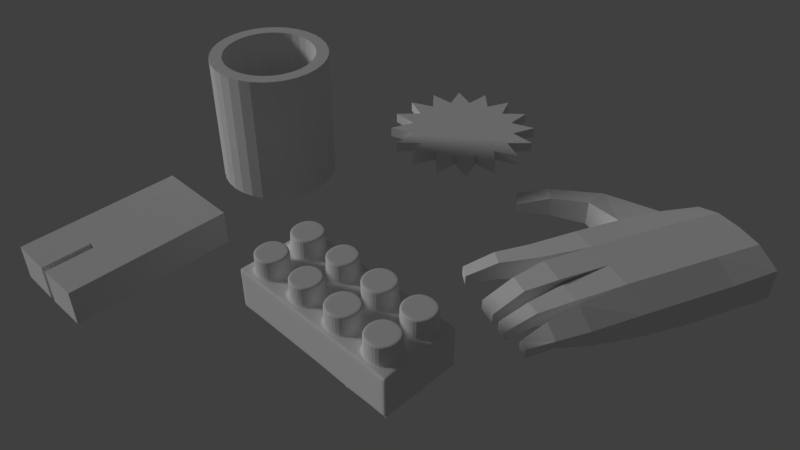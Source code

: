 # Source: 005_008.blend  (saved by Blender 2.79.0; exported with 4.5.12 LTS)
import bpy
from mathutils import Matrix  # noqa: F401  (used for matrix-valued properties, if any)

bpy.ops.wm.read_factory_settings(use_empty=True)
scene = bpy.context.scene
scene.name = 'Scene'

# ---- collections
col_collection_1 = bpy.data.collections.new('Collection 1'); scene.collection.children.link(col_collection_1)

# ---- world
world_world = bpy.data.worlds.new('World'); scene.world = world_world
world_world.color = (0.05088, 0.05088, 0.05088)
world_world.use_sun_shadow = False
world_world.sun_shadow_jitter_overblur = 0.0
world_world.cycles.sampling_method = 'MANUAL'

# ---- cameras
cam_camera = bpy.data.cameras.new('Camera')
cam_camera.clip_end = 100.0
cam_camera.lens = 35.0
cam_camera.sensor_width = 32.0
cam_camera.sensor_height = 18.0
cam_camera.ortho_scale = 7.314
cam_camera.dof.focus_distance = 0.0

# ---- lights
light_lamp = bpy.data.lights.new('Lamp', 'SUN')
light_lamp.transmission_factor = 0.0
light_lamp.cutoff_distance = 30.0
light_lamp.angle = 0.1993
light_lamp.energy = 1.0
light_lamp.shadow_buffer_clip_start = 1.001
light_lamp.shadow_soft_size = 0.1
light_lamp.shadow_cascade_max_distance = 1000.0

# ---- meshes
me_003 = bpy.data.meshes.new('立方体.003')
me_003.from_pydata([(-1.0, -1.0, -0.8057), (-1.0, -1.0, 0.8864), (-1.0, 1.0, -1.0), (-1.0, 1.0, 0.3183), (1.0, -1.0, -0.8057), (1.0, -1.0, 0.4463), (1.0, 1.0, -1.0), (1.0, 1.0, 0.5416), (0.5, 1.0, -1.0), (0.0, 1.0, -1.0), (-0.5, 1.0, -1.0), (-0.5183, 1.0, 0.8351), (0.0, 1.0, 1.0), (0.5, 1.0, 1.0), (-0.5, -1.0, -0.8057), (0.0, -1.0, -0.8057), (0.5, -1.0, -0.8057), (0.5, -1.0, 1.0), (0.0, -1.0, 1.0), (-0.5, -1.0, 1.0), (-1.0, 0.3333, -1.0), (-1.0, -0.3333, -1.0), (-1.0, -0.3333, 0.8485), (-1.0, 0.3333, 0.697), (1.0, -0.3333, -1.0), (1.0, 0.3333, -1.0), (1.0, 0.3333, 0.4463), (1.0, -0.3333, 0.4463), (0.5, 0.3333, 1.0), (0.5, -0.3333, 1.0), (0.0, 0.3333, 1.0), (0.0, -0.3333, 1.0), (-0.5, 0.3333, 1.0), (-0.5, -0.3333, 1.0), (-0.5, 0.3333, -1.0), (-0.5, -0.3333, -1.0), (0.0, 0.3333, -1.0), (0.0, -0.3333, -1.0), (0.5, 0.3333, -1.0), (0.5, -0.3333, -1.0), (-1.068, -1.658, -0.4008), (-1.068, -1.658, 0.6996), (-0.6634, -1.691, 0.8132), (-0.6634, -1.691, -0.4008), (-1.173, -2.107, -0.2497), (-1.173, -2.107, 0.5485), (-0.8539, -2.176, 0.6621), (-0.8539, -2.176, -0.2497), (-1.278, -2.51, -0.5043), (-1.278, -2.51, -0.0418), (-1.035, -2.563, -0.0418), (-1.035, -2.563, -0.5043), (-0.496, -1.697, -0.5717), (-0.003969, -1.697, -0.5717), (-0.003969, -1.697, 0.9841), (-0.496, -1.697, 0.9841), (-0.4314, -2.146, -0.3133), (-0.06859, -2.146, -0.3133), (-0.06859, -2.146, 0.7256), (-0.4314, -2.146, 0.7256), (-0.4314, -2.559, -0.5669), (-0.06859, -2.559, -0.5669), (-0.06859, -2.559, -0.06702), (-0.4314, -2.559, -0.06702), (0.5838, -1.698, 0.8739), (0.5838, -1.698, -0.4616), (0.9685, -1.695, -0.4616), (0.9685, -1.695, 0.3203), (0.04967, -1.676, -0.3889), (0.4503, -1.676, -0.3889), (0.4503, -1.676, 0.8013), (0.04967, -1.676, 0.8013), (0.112, -2.165, -0.1396), (0.388, -2.165, -0.1396), (0.388, -2.165, 0.552), (0.112, -2.165, 0.552), (0.1308, -2.561, -0.4767), (0.3692, -2.561, -0.4767), (0.3692, -2.561, 0.01892), (0.1308, -2.561, 0.01892), (0.8987, -2.132, 0.1889), (0.6121, -2.128, 0.5949), (0.6121, -2.128, -0.1825), (0.8987, -2.132, -0.1825), (0.8417, -2.501, 0.08519), (0.6583, -2.501, 0.08519), (0.6583, -2.501, -0.3667), (0.8417, -2.501, -0.3667), (-1.96, -0.06109, -0.613), (-1.729, -0.4284, -0.613), (-1.729, -0.4284, 0.613), (-1.96, -0.06109, 0.3858), (-2.525, -0.6857, -0.4885), (-2.15, -0.8329, -0.4885), (-2.15, -0.8329, 0.4885), (-2.525, -0.6857, 0.2613), (-2.758, -1.1, -0.4095), (-2.443, -1.223, -0.4095), (-2.443, -1.223, -0.01272), (-2.758, -1.1, -0.01272)], [], [(20, 23, 3, 2), (8, 13, 7, 6), (24, 27, 5, 4), (1, 0, 40, 41), (39, 24, 4, 16), (33, 22, 1, 19), (27, 29, 17, 5), (29, 31, 18, 17), (31, 33, 19, 18), (21, 35, 14, 0), (35, 37, 15, 14), (37, 39, 16, 15), (16, 4, 66, 65), (16, 17, 70, 69), (18, 19, 55, 54), (2, 3, 11, 10), (10, 11, 12, 9), (9, 12, 13, 8), (9, 8, 38, 36), (36, 38, 39, 37), (10, 9, 36, 34), (34, 36, 37, 35), (2, 10, 34, 20), (20, 34, 35, 21), (12, 11, 32, 30), (30, 32, 33, 31), (13, 12, 30, 28), (28, 30, 31, 29), (7, 13, 28, 26), (26, 28, 29, 27), (11, 3, 23, 32), (32, 23, 22, 33), (8, 6, 25, 38), (38, 25, 24, 39), (6, 7, 26, 25), (25, 26, 27, 24), (0, 1, 22, 21), (21, 22, 90, 89), (40, 43, 47, 44), (14, 19, 42, 43), (19, 1, 41, 42), (0, 14, 43, 40), (47, 46, 50, 51), (41, 40, 44, 45), (43, 42, 46, 47), (42, 41, 45, 46), (51, 50, 49, 48), (46, 45, 49, 50), (44, 47, 51, 48), (45, 44, 48, 49), (53, 54, 58, 57), (19, 14, 52, 55), (14, 15, 53, 52), (15, 18, 54, 53), (59, 56, 60, 63), (52, 53, 57, 56), (55, 52, 56, 59), (54, 55, 59, 58), (66, 67, 80, 83), (58, 59, 63, 62), (57, 58, 62, 61), (56, 57, 61, 60), (17, 16, 65, 64), (4, 5, 67, 66), (5, 17, 64, 67), (60, 61, 62, 63), (71, 68, 72, 75), (17, 18, 71, 70), (15, 16, 69, 68), (18, 15, 68, 71), (73, 74, 78, 77), (70, 71, 75, 74), (69, 70, 74, 73), (68, 69, 73, 72), (77, 78, 79, 76), (72, 73, 77, 76), (75, 72, 76, 79), (74, 75, 79, 78), (82, 83, 87, 86), (64, 65, 82, 81), (67, 64, 81, 80), (65, 66, 83, 82), (87, 84, 85, 86), (81, 82, 86, 85), (80, 81, 85, 84), (83, 80, 84, 87), (91, 88, 92, 95), (22, 23, 91, 90), (20, 21, 89, 88), (23, 20, 88, 91), (93, 94, 98, 97), (90, 91, 95, 94), (89, 90, 94, 93), (88, 89, 93, 92), (97, 98, 99, 96), (92, 93, 97, 96), (95, 92, 96, 99), (94, 95, 99, 98)])
me_003.use_remesh_preserve_volume = False
me_003.use_remesh_preserve_attributes = False
me_003.use_mirror_vertex_groups = False
me_003.update()
me_001 = bpy.data.meshes.new('立方体.001')
me_001.from_pydata([(-0.07661, -1.0, -1.0), (-0.07661, -1.0, 1.0), (-1.0, 1.0, -1.0), (-1.0, 1.0, 1.0), (0.07661, -1.0, -1.0), (0.07661, -1.0, 1.0), (1.0, 1.0, -1.0), (1.0, 1.0, 1.0), (-1.0, -0.55, -1.0), (-1.0, -0.55, 1.0), (1.0, -0.55, -1.0), (1.0, -0.55, 1.0), (-1.0, -1.843, -1.0), (-0.07661, -1.85, -1.0), (-0.07661, -1.85, 1.0), (1.0, -1.843, 1.0), (0.07661, -1.85, 1.0), (0.07661, -1.85, -1.0), (-1.0, -1.843, 1.0), (1.0, -1.843, -1.0)], [], [(8, 9, 3, 2), (2, 3, 7, 6), (4, 10, 19, 17), (4, 5, 1, 0), (8, 10, 4, 0), (11, 9, 1, 5), (7, 3, 9, 11), (2, 6, 10, 8), (6, 7, 11, 10), (10, 11, 15, 19), (19, 15, 16, 17), (13, 14, 18, 12), (0, 1, 14, 13), (9, 8, 12, 18), (11, 5, 16, 15), (1, 9, 18, 14), (8, 0, 13, 12), (5, 4, 17, 16)])
me_001.use_remesh_preserve_volume = False
me_001.use_remesh_preserve_attributes = False
me_001.use_mirror_vertex_groups = False
me_001.update()
me_x = bpy.data.meshes.new('立方体')
me_x.from_pydata([(-0.9254, -0.5233, 0.3208), (-0.9248, 0.9248, -1.0), (1.013, -0.5336, -1.0), (1.013, -0.5345, 0.3208), (1.013, 0.9365, 0.3208), (0.4924, 0.9348, -1.0), (0.1037, 0.9348, -1.0), (-0.5516, 0.9292, 0.3208), (-0.04485, 0.9167, 0.3208), (0.6211, 0.9365, 0.3208), (0.622, -0.5336, -1.0), (0.4953, -0.5355, 0.3208), (-0.04239, -0.5177, 0.3208), (-0.5554, -0.5233, 0.3208), (-0.9248, 0.2763, -1.0), (-0.9254, 0.1264, 0.3208), (1.013, 0.1367, -1.0), (1.013, 0.2645, 0.3208), (0.6211, 0.2645, 0.3208), (-0.04239, 0.1208, 0.3208), (-0.5554, 0.1264, 0.3208), (0.1037, 0.2663, -1.0), (0.4924, 0.2663, -1.0), (-0.4808, 0.201, -1.0), (-0.03778, 0.9238, -1.0), (-0.4046, 0.9238, -1.0), (-0.4046, 0.2773, -1.0), (-0.03778, 0.2773, -1.0), (-0.4808, 0.201, -1.0), (0.03844, 0.201, -1.0), (0.03844, 0.201, -1.0), (0.622, 0.1367, -1.0), (0.4933, 0.9356, 0.3208), (1.013, 0.1377, 0.3208), (0.4953, 0.1387, 0.3208), (-0.3999, -0.5177, 0.3208), (-0.3999, 0.1208, 0.3208), (0.1008, -0.5355, 0.3208), (0.1008, 0.1387, 0.3208), (-0.5516, 0.2718, 0.3208), (0.6211, -0.5345, 0.3208), (0.4933, 0.2654, 0.3208), (-0.04485, 0.2843, 0.3208), (0.5577, 0.201, -1.0), (-0.3975, 0.9167, 0.3208), (-0.3975, 0.2843, 0.3208), (0.1028, 0.9356, 0.3208), (0.1028, 0.2654, 0.3208), (0.6211, 0.1377, 0.3208), (-0.9292, 0.9292, 0.332), (-0.9515, 0.92, 0.3208), (1.055, 0.9777, 0.3208), (-0.9777, -0.5756, 0.3208), (-0.9515, 0.2811, 0.3208), (-0.9292, 0.2403, 0.3208), (-0.4808, -0.5979, 0.2985), (-0.4584, -0.5757, 0.3208), (-0.5031, -0.5756, 0.3208), (0.06075, -0.5756, 0.3208), (0.01604, -0.5757, 0.3208), (0.03844, -0.5979, 0.2985), (-0.9777, 0.2549, 0.3208), (-1.0, 0.201, 0.2985), (-0.9777, 0.1918, 0.3208), (-0.9777, 0.9461, 0.3208), (-0.9619, 0.9777, 0.3208), (-0.4808, 0.9776, 0.3208), (-0.4808, 1.0, 0.2985), (-0.5031, 0.1787, 0.3208), (-0.4584, 0.1788, 0.3208), (-0.4585, 0.201, 0.3208), (-0.465, 0.2168, 0.3208), (-0.4808, 0.2234, 0.3208), (-0.4966, 0.2168, 0.3208), (-0.5031, 0.201, 0.3208), (0.01604, 0.9776, 0.3208), (0.06075, 0.9777, 0.3208), (0.03844, 1.0, 0.2985), (0.5577, 1.0, 0.2985), (0.5353, 0.9777, 0.3208), (0.58, 0.9777, 0.3208), (0.06075, 0.201, 0.3208), (0.01604, 0.201, 0.3208), (1.077, 0.201, 0.2985), (1.055, 0.201, 0.3208), (1.055, -0.5756, 0.3208), (0.58, -0.5756, 0.3208), (0.5353, -0.5756, 0.3208), (0.5577, -0.5979, 0.2985), (0.58, 0.201, 0.3208), (0.5353, 0.201, 0.3208), (-0.9982, -0.5961, -1.0), (1.075, 0.9982, -1.0), (-0.4808, -0.5961, -1.0), (-0.4808, -0.5979, -0.9982), (0.03844, -0.5961, -1.0), (0.03844, -0.5979, -0.9982), (-0.4808, 1.0, -1.0), (-0.4808, 1.0, -0.9982), (-0.479, 1.0, -1.0), (-0.9982, 1.0, -1.0), (-1.0, 0.201, -0.9982), (-0.9982, 0.201, -1.0), (0.03844, 0.9982, -1.0), (0.03844, 1.0, -1.0), (-0.4808, 1.0, -1.0), (-0.4808, 0.9982, -1.0), (0.5577, 0.9982, -1.0), (0.5577, 1.0, -0.9982), (0.03844, 1.0, -0.9982), (0.03844, 0.9982, -1.0), (0.03844, 1.0, -1.0), (0.03666, 1.0, -1.0), (0.5577, -0.5979, -0.9982), (0.5577, -0.5961, -1.0), (1.075, -0.5961, -1.0), (1.077, 0.201, -0.9982), (1.075, 0.201, -1.0), (-0.9292, 0.2717, 0.916), (-0.925, 0.2761, 0.9203), (-0.925, 0.925, 0.9203), (-0.9292, 0.9292, 0.916), (-0.5558, 0.925, 0.9203), (-0.5516, 0.9292, 0.916), (-0.5558, 0.2761, 0.9203), (-0.5516, 0.2718, 0.916), (-0.5554, -0.5233, 0.9182), (-0.5576, -0.5211, 0.9203), (-0.9232, -0.5211, 0.9203), (-0.9254, -0.5233, 0.9182), (-0.5554, 0.1264, 0.9182), (-0.5576, 0.1243, 0.9203), (-0.9232, 0.1243, 0.9203), (-0.9254, 0.1264, 0.9182), (-0.04239, -0.5177, 0.9197), (-0.04299, -0.5171, 0.9203), (-0.3993, -0.5171, 0.9203), (-0.3999, -0.5177, 0.9197), (-0.04239, 0.1208, 0.9197), (-0.04299, 0.1202, 0.9203), (-0.3993, 0.1202, 0.9203), (-0.3999, 0.1208, 0.9197), (-0.3975, 0.9167, 0.916), (-0.3932, 0.9124, 0.9203), (-0.04912, 0.9124, 0.9203), (-0.04485, 0.9167, 0.916), (-0.04912, 0.2886, 0.9203), (-0.04485, 0.2843, 0.916), (-0.3975, 0.2843, 0.916), (-0.3932, 0.2886, 0.9203), (0.4953, -0.5355, 0.9175), (0.4925, -0.5327, 0.9203), (0.1036, -0.5327, 0.9203), (0.1008, -0.5355, 0.9175), (0.4953, 0.1387, 0.9175), (0.4925, 0.1358, 0.9203), (0.1036, 0.1358, 0.9203), (0.1008, 0.1387, 0.9175), (0.1028, 0.9356, 0.9191), (0.104, 0.9344, 0.9203), (0.4921, 0.9344, 0.9203), (0.4933, 0.9356, 0.9191), (0.4921, 0.2666, 0.9203), (0.4933, 0.2654, 0.9191), (0.1028, 0.2654, 0.9191), (0.104, 0.2666, 0.9203), (1.013, 0.1377, 0.9179), (1.011, 0.1352, 0.9203), (1.011, -0.5321, 0.9203), (1.013, -0.5345, 0.9179), (0.6235, -0.5321, 0.9203), (0.6211, -0.5345, 0.9179), (0.6235, 0.1352, 0.9203), (0.6211, 0.1377, 0.9179), (0.6211, 0.9365, 0.9186), (0.6228, 0.9349, 0.9203), (1.012, 0.9349, 0.9203), (1.013, 0.9365, 0.9186), (1.012, 0.2662, 0.9203), (1.013, 0.2645, 0.9186), (0.6211, 0.2645, 0.9186), (0.6228, 0.2662, 0.9203), (1.077, 0.9964, 0.2985), (1.073, 1.0, 0.2985), (1.075, 0.9979, 0.3005), (-1.0, -0.5943, 0.2985), (-0.9964, -0.5979, 0.2985), (-0.9979, -0.5958, 0.3005), (-0.9964, 1.0, 0.2985), (-1.0, 0.9964, 0.2985), (-0.9987, 0.9969, 0.2998), (-0.9973, 0.9984, 0.3001), (1.073, -0.5979, 0.2985), (1.077, -0.5943, 0.2985), (1.075, -0.5958, 0.3005), (-0.9964, -0.5979, -0.9982), (-1.0, -0.5943, -0.9982), (-0.9982, -0.5961, -1.0), (1.073, 1.0, -0.9982), (1.077, 0.9964, -0.9982), (1.075, 0.9982, -1.0), (-1.0, 0.9964, -0.9982), (-0.9964, 1.0, -0.9982), (-0.9983, 1.0, -1.0), (1.077, -0.5943, -0.9982), (1.073, -0.5979, -0.9982), (1.075, -0.5961, -1.0)], [(26, 28), (29, 27), (21, 30), (43, 22), (43, 31), (100, 1), (102, 14), (103, 24), (106, 25), (107, 5), (110, 6), (114, 10), (115, 2), (117, 16)], [(15, 20, 68, 74, 63), (96, 60, 55, 94), (48, 33, 84, 89), (13, 0, 52, 57), (114, 43, 117, 115), (15, 0, 129, 133), (48, 40, 171, 173), (61, 64, 190, 189, 62), (113, 88, 60, 96), (28, 23, 102, 100, 97, 105, 106), (3, 40, 86, 85), (37, 38, 81, 58), (35, 36, 69, 56), (44, 8, 75, 66), (45, 44, 66, 72, 71), (47, 46, 76, 81), (109, 77, 78, 108), (40, 3, 169, 171), (42, 8, 145, 147), (45, 42, 147, 148), (52, 63, 62, 185, 187), (4, 17, 84, 51), (0, 15, 63, 52), (64, 65, 191, 190), (30, 23, 28, 29), (108, 78, 183, 198), (102, 23, 93, 91), (41, 47, 81, 90), (91, 93, 94, 195, 197), (7, 49, 121, 123), (23, 30, 95, 93), (107, 92, 117, 43), (97, 99, 112, 111, 104, 105), (20, 13, 57, 68), (30, 43, 114, 95), (11, 37, 58, 87), (46, 32, 79, 76), (19, 12, 59, 82), (28, 106, 103, 29), (33, 3, 85, 84), (116, 83, 193, 204), (99, 98, 67, 77, 109, 112), (111, 110, 30, 29, 103, 104), (39, 7, 123, 125), (53, 50, 64, 61), (42, 45, 71, 70, 82), (12, 35, 56, 59), (101, 62, 189, 201), (32, 41, 90, 79), (7, 39, 73, 72, 66), (36, 19, 82, 70, 69), (110, 107, 43, 30), (18, 9, 80, 89), (8, 42, 82, 75), (38, 34, 90, 81), (40, 48, 89, 86), (34, 11, 87, 90), (17, 18, 89, 84), (13, 20, 130, 126), (33, 48, 173, 166), (11, 34, 154, 150), (12, 19, 138, 134), (44, 45, 148, 142), (46, 47, 164, 158), (9, 18, 180, 174), (54, 39, 125, 118), (0, 13, 126, 129), (49, 7, 66, 65), (3, 33, 166, 169), (20, 15, 133, 130), (9, 4, 51, 80), (155, 156, 152, 151), (38, 37, 153, 157), (160, 159, 165, 162), (39, 54, 63, 74, 73), (34, 38, 157, 154), (47, 41, 163, 164), (176, 175, 181, 178), (41, 32, 161, 163), (18, 17, 179, 180), (17, 4, 177, 179), (139, 140, 136, 135), (36, 35, 137, 141), (144, 143, 149, 146), (19, 36, 141, 138), (55, 56, 57), (58, 59, 60), (61, 62, 63), (65, 66, 67, 188, 191), (68, 69, 70, 71, 72, 73, 74), (75, 76, 77), (78, 79, 80), (86, 87, 88), (202, 188, 67, 98), (199, 182, 83, 116), (205, 192, 88, 113), (196, 185, 62, 101), (85, 86, 88, 192, 194), (66, 75, 77, 67), (76, 79, 78, 77), (84, 85, 194, 193, 83), (87, 58, 60, 88), (59, 56, 55, 60), (90, 87, 86, 89), (82, 59, 58, 81), (68, 57, 56, 69), (57, 52, 187, 186, 55), (80, 51, 184, 183, 78), (79, 90, 89, 80), (75, 82, 81, 76), (54, 49, 50, 53), (63, 54, 53, 61), (49, 65, 64, 50), (122, 120, 119, 124), (97, 98, 99), (109, 110, 111, 112), (92, 107, 108, 198, 200), (115, 117, 116, 204, 206), (100, 102, 101, 201, 203), (117, 92, 200, 199, 116), (107, 110, 109, 108), (102, 91, 197, 196, 101), (93, 95, 96, 94), (95, 114, 113, 96), (97, 100, 203, 202, 98), (114, 115, 206, 205, 113), (103, 106, 105, 104), (94, 55, 186, 195), (119, 120, 121, 118), (120, 122, 123, 121), (122, 124, 125, 123), (118, 125, 124, 119), (49, 54, 118, 121), (127, 128, 129, 126), (131, 127, 126, 130), (128, 132, 133, 129), (132, 131, 130, 133), (131, 132, 128, 127), (135, 136, 137, 134), (139, 135, 134, 138), (141, 137, 136, 140), (140, 139, 138, 141), (35, 12, 134, 137), (143, 144, 145, 142), (144, 146, 147, 145), (142, 148, 149, 143), (148, 147, 146, 149), (8, 44, 142, 145), (151, 152, 153, 150), (155, 151, 150, 154), (157, 153, 152, 156), (156, 155, 154, 157), (37, 11, 150, 153), (159, 160, 161, 158), (160, 162, 163, 161), (158, 164, 165, 159), (164, 163, 162, 165), (32, 46, 158, 161), (167, 168, 169, 166), (168, 170, 171, 169), (173, 171, 170, 172), (172, 167, 166, 173), (167, 172, 170, 168), (175, 176, 177, 174), (176, 178, 179, 177), (174, 180, 181, 175), (180, 179, 178, 181), (4, 9, 174, 177), (182, 183, 184), (185, 186, 187), (188, 189, 190, 191), (192, 193, 194), (195, 196, 197), (198, 199, 200), (201, 202, 203), (204, 205, 206), (195, 186, 185, 196), (182, 199, 198, 183), (201, 189, 188, 202), (204, 193, 192, 205), (51, 84, 83, 182, 184)])
me_x.use_remesh_preserve_volume = False
me_x.use_remesh_preserve_attributes = False
me_x.use_mirror_vertex_groups = False
me_x.update()
me_x_1 = bpy.data.meshes.new('円柱')
me_x_1.from_pydata([(0.0, 1.0, -1.0), (0.0, 1.0, 1.272), (0.1951, 0.9808, -1.0), (0.1951, 0.9808, 1.272), (0.3827, 0.9239, -1.0), (0.3827, 0.9239, 1.272), (0.5556, 0.8315, -1.0), (0.5556, 0.8315, 1.272), (0.7071, 0.7071, -1.0), (0.7071, 0.7071, 1.272), (0.8315, 0.5556, -1.0), (0.8315, 0.5556, 1.272), (0.9239, 0.3827, -1.0), (0.9239, 0.3827, 1.272), (0.9808, 0.1951, -1.0), (0.9808, 0.1951, 1.272), (1.0, 7.55e-08, -1.0), (1.0, 7.55e-08, 1.272), (0.9808, -0.1951, -1.0), (0.9808, -0.1951, 1.272), (0.9239, -0.3827, -1.0), (0.9239, -0.3827, 1.272), (0.8315, -0.5556, -1.0), (0.8315, -0.5556, 1.272), (0.7071, -0.7071, -1.0), (0.7071, -0.7071, 1.272), (0.5556, -0.8315, -1.0), (0.5556, -0.8315, 1.272), (0.3827, -0.9239, -1.0), (0.3827, -0.9239, 1.272), (0.1951, -0.9808, -1.0), (0.1951, -0.9808, 1.272), (-3.258e-07, -1.0, -1.0), (-3.258e-07, -1.0, 1.272), (-0.1951, -0.9808, -1.0), (-0.1951, -0.9808, 1.272), (-0.3827, -0.9239, -1.0), (-0.3827, -0.9239, 1.272), (-0.5556, -0.8315, -1.0), (-0.5556, -0.8315, 1.272), (-0.7071, -0.7071, -1.0), (-0.7071, -0.7071, 1.272), (-0.8315, -0.5556, -1.0), (-0.8315, -0.5556, 1.272), (-0.9239, -0.3827, -1.0), (-0.9239, -0.3827, 1.272), (-0.9808, -0.1951, -1.0), (-0.9808, -0.1951, 1.272), (-1.0, 9.656e-07, -1.0), (-1.0, 9.656e-07, 1.272), (-0.9808, 0.1951, -1.0), (-0.9808, 0.1951, 1.272), (-0.9239, 0.3827, -1.0), (-0.9239, 0.3827, 1.272), (-0.8315, 0.5556, -1.0), (-0.8315, 0.5556, 1.272), (-0.7071, 0.7071, -1.0), (-0.7071, 0.7071, 1.272), (-0.5556, 0.8315, -1.0), (-0.5556, 0.8315, 1.272), (-0.3827, 0.9239, -1.0), (-0.3827, 0.9239, 1.272), (-0.1951, 0.9808, -1.0), (-0.1951, 0.9808, 1.272), (0.1535, 0.7715, 1.272), (2.533e-08, 0.7866, 1.272), (0.301, 0.7268, 1.272), (0.437, 0.6541, 1.272), (0.5562, 0.5562, 1.272), (0.6541, 0.437, 1.272), (0.7268, 0.301, 1.272), (0.7715, 0.1535, 1.272), (0.7866, 1.202e-07, 1.272), (0.7715, -0.1535, 1.272), (0.7268, -0.301, 1.272), (0.6541, -0.437, 1.272), (0.5562, -0.5562, 1.272), (0.437, -0.6541, 1.272), (0.301, -0.7268, 1.272), (0.1535, -0.7715, 1.272), (-2.31e-07, -0.7866, 1.272), (-0.1535, -0.7715, 1.272), (-0.301, -0.7268, 1.272), (-0.437, -0.6541, 1.272), (-0.5562, -0.5562, 1.272), (-0.6541, -0.437, 1.272), (-0.7268, -0.301, 1.272), (-0.7715, -0.1535, 1.272), (-0.7866, 8.204e-07, 1.272), (-0.7715, 0.1535, 1.272), (-0.7268, 0.301, 1.272), (-0.6541, 0.437, 1.272), (-0.5562, 0.5562, 1.272), (-0.437, 0.6541, 1.272), (-0.301, 0.7268, 1.272), (-0.1535, 0.7715, 1.272), (0.1535, 0.7715, -0.7845), (2.533e-08, 0.7866, -0.7845), (0.301, 0.7268, -0.7845), (0.437, 0.6541, -0.7845), (0.5562, 0.5562, -0.7845), (0.6541, 0.437, -0.7845), (0.7268, 0.301, -0.7845), (0.7715, 0.1535, -0.7845), (0.7866, 1.202e-07, -0.7845), (0.7715, -0.1535, -0.7845), (0.7268, -0.301, -0.7845), (0.6541, -0.437, -0.7845), (0.5562, -0.5562, -0.7845), (0.437, -0.6541, -0.7845), (0.301, -0.7268, -0.7845), (0.1535, -0.7715, -0.7845), (-2.31e-07, -0.7866, -0.7845), (-0.1535, -0.7715, -0.7845), (-0.301, -0.7268, -0.7845), (-0.437, -0.6541, -0.7845), (-0.5562, -0.5562, -0.7845), (-0.6541, -0.437, -0.7845), (-0.7268, -0.301, -0.7845), (-0.7715, -0.1535, -0.7845), (-0.7866, 8.204e-07, -0.7845), (-0.7715, 0.1535, -0.7845), (-0.7268, 0.301, -0.7845), (-0.6541, 0.437, -0.7845), (-0.5562, 0.5562, -0.7845), (-0.437, 0.6541, -0.7845), (-0.301, 0.7268, -0.7845), (-0.1535, 0.7715, -0.7845)], [], [(0, 1, 3, 2), (2, 3, 5, 4), (4, 5, 7, 6), (6, 7, 9, 8), (8, 9, 11, 10), (10, 11, 13, 12), (12, 13, 15, 14), (14, 15, 17, 16), (16, 17, 19, 18), (18, 19, 21, 20), (20, 21, 23, 22), (22, 23, 25, 24), (24, 25, 27, 26), (26, 27, 29, 28), (28, 29, 31, 30), (30, 31, 33, 32), (32, 33, 35, 34), (34, 35, 37, 36), (36, 37, 39, 38), (38, 39, 41, 40), (40, 41, 43, 42), (42, 43, 45, 44), (44, 45, 47, 46), (46, 47, 49, 48), (48, 49, 51, 50), (50, 51, 53, 52), (52, 53, 55, 54), (54, 55, 57, 56), (56, 57, 59, 58), (58, 59, 61, 60), (13, 11, 69, 70), (60, 61, 63, 62), (62, 63, 1, 0), (0, 2, 4, 6, 8, 10, 12, 14, 16, 18, 20, 22, 24, 26, 28, 30, 32, 34, 36, 38, 40, 42, 44, 46, 48, 50, 52, 54, 56, 58, 60, 62), (93, 92, 124, 125), (31, 29, 78, 79), (49, 47, 87, 88), (5, 3, 64, 66), (23, 21, 74, 75), (41, 39, 83, 84), (59, 57, 92, 93), (15, 13, 70, 71), (33, 31, 79, 80), (51, 49, 88, 89), (7, 5, 66, 67), (25, 23, 75, 76), (43, 41, 84, 85), (61, 59, 93, 94), (17, 15, 71, 72), (35, 33, 80, 81), (53, 51, 89, 90), (9, 7, 67, 68), (27, 25, 76, 77), (45, 43, 85, 86), (63, 61, 94, 95), (19, 17, 72, 73), (37, 35, 81, 82), (55, 53, 90, 91), (11, 9, 68, 69), (29, 27, 77, 78), (47, 45, 86, 87), (3, 1, 65, 64), (1, 63, 95, 65), (21, 19, 73, 74), (39, 37, 82, 83), (57, 55, 91, 92), (96, 97, 127, 126, 125, 124, 123, 122, 121, 120, 119, 118, 117, 116, 115, 114, 113, 112, 111, 110, 109, 108, 107, 106, 105, 104, 103, 102, 101, 100, 99, 98), (80, 79, 111, 112), (67, 66, 98, 99), (94, 93, 125, 126), (81, 80, 112, 113), (68, 67, 99, 100), (95, 94, 126, 127), (82, 81, 113, 114), (69, 68, 100, 101), (65, 95, 127, 97), (83, 82, 114, 115), (70, 69, 101, 102), (84, 83, 115, 116), (71, 70, 102, 103), (85, 84, 116, 117), (72, 71, 103, 104), (86, 85, 117, 118), (73, 72, 104, 105), (87, 86, 118, 119), (74, 73, 105, 106), (88, 87, 119, 120), (75, 74, 106, 107), (89, 88, 120, 121), (76, 75, 107, 108), (90, 89, 121, 122), (77, 76, 108, 109), (91, 90, 122, 123), (78, 77, 109, 110), (64, 65, 97, 96), (92, 91, 123, 124), (79, 78, 110, 111), (66, 64, 96, 98)])
me_x_1.use_remesh_preserve_volume = False
me_x_1.use_remesh_preserve_attributes = False
me_x_1.use_mirror_vertex_groups = False
me_x_1.update()
me_x_2 = bpy.data.meshes.new('円')
me_x_2.from_pydata([(0.0, 1.0, 0.0), (-0.1375, 0.6914, 0.0), (-0.3827, 0.9239, 0.0), (-0.3916, 0.5861, 0.0), (-0.7071, 0.7071, 0.0), (-0.5861, 0.3916, 0.0), (-0.9239, 0.3827, 0.0), (-0.6914, 0.1375, 0.0), (-1.0, 7.55e-08, 0.0), (-0.6914, -0.1375, 0.0), (-0.9239, -0.3827, 0.0), (-0.5861, -0.3916, 0.0), (-0.7071, -0.7071, 0.0), (-0.3916, -0.5861, 0.0), (-0.3827, -0.9239, 0.0), (-0.1375, -0.6914, 0.0), (3.258e-07, -1.0, 0.0), (0.1375, -0.6914, 0.0), (0.3827, -0.9239, 0.0), (0.3916, -0.5861, 0.0), (0.7071, -0.7071, 0.0), (0.5861, -0.3916, 0.0), (0.9239, -0.3827, 0.0), (0.6914, -0.1375, 0.0), (1.0, 9.656e-07, 0.0), (0.6914, 0.1375, 0.0), (0.9239, 0.3827, 0.0), (0.5861, 0.3916, 0.0), (0.7071, 0.7071, 0.0), (0.3916, 0.5861, 0.0), (0.3827, 0.9239, 0.0), (0.1375, 0.6914, 0.0), (0.0, 1.0, 0.137), (-0.1375, 0.6914, 0.137), (-0.3827, 0.9239, 0.137), (-0.3916, 0.5861, 0.137), (-0.7071, 0.7071, 0.137), (-0.5861, 0.3916, 0.137), (-0.9239, 0.3827, 0.137), (-0.6914, 0.1375, 0.137), (-1.0, 7.55e-08, 0.137), (-0.6914, -0.1375, 0.137), (-0.9239, -0.3827, 0.137), (-0.5861, -0.3916, 0.137), (-0.7071, -0.7071, 0.137), (-0.3916, -0.5861, 0.137), (-0.3827, -0.9239, 0.137), (-0.1375, -0.6914, 0.137), (3.258e-07, -1.0, 0.137), (0.1375, -0.6914, 0.137), (0.3827, -0.9239, 0.137), (0.3916, -0.5861, 0.137), (0.7071, -0.7071, 0.137), (0.5861, -0.3916, 0.137), (0.9239, -0.3827, 0.137), (0.6914, -0.1375, 0.137), (1.0, 9.656e-07, 0.137), (0.6914, 0.1375, 0.137), (0.9239, 0.3827, 0.137), (0.5861, 0.3916, 0.137), (0.7071, 0.7071, 0.137), (0.3916, 0.5861, 0.137), (0.3827, 0.9239, 0.137), (0.1375, 0.6914, 0.137)], [], [(1, 0, 31, 30, 29, 28, 27, 26, 25, 24, 23, 22, 21, 20, 19, 18, 17, 16, 15, 14, 13, 12, 11, 10, 9, 8, 7, 6, 5, 4, 3, 2), (33, 34, 35, 36, 37, 38, 39, 40, 41, 42, 43, 44, 45, 46, 47, 48, 49, 50, 51, 52, 53, 54, 55, 56, 57, 58, 59, 60, 61, 62, 63, 32), (15, 16, 48, 47), (2, 3, 35, 34), (29, 30, 62, 61), (16, 17, 49, 48), (3, 4, 36, 35), (30, 31, 63, 62), (17, 18, 50, 49), (4, 5, 37, 36), (31, 0, 32, 63), (18, 19, 51, 50), (5, 6, 38, 37), (19, 20, 52, 51), (6, 7, 39, 38), (20, 21, 53, 52), (7, 8, 40, 39), (21, 22, 54, 53), (8, 9, 41, 40), (22, 23, 55, 54), (9, 10, 42, 41), (23, 24, 56, 55), (10, 11, 43, 42), (24, 25, 57, 56), (11, 12, 44, 43), (25, 26, 58, 57), (12, 13, 45, 44), (26, 27, 59, 58), (13, 14, 46, 45), (0, 1, 33, 32), (27, 28, 60, 59), (14, 15, 47, 46), (1, 2, 34, 33), (28, 29, 61, 60)])
me_x_2.use_remesh_preserve_volume = False
me_x_2.use_remesh_preserve_attributes = False
me_x_2.use_mirror_vertex_groups = False
me_x_2.update()

# ---- objects
ob_002 = bpy.data.objects.new('立方体.002', me_003)
ob_001 = bpy.data.objects.new('立方体.001', me_001)
ob_x = bpy.data.objects.new('立方体', me_x)
ob_x_1 = bpy.data.objects.new('エンプティ', None)
ob_camera = bpy.data.objects.new('Camera', cam_camera)
ob_x_2 = bpy.data.objects.new('円柱', me_x_1)
ob_x_3 = bpy.data.objects.new('円', me_x_2)
ob_lamp = bpy.data.objects.new('Lamp', light_lamp)

# ---- transforms, parenting, visibility, modifiers, constraints
ob_002.location = (10.61, 4.983, 0.7603)
ob_002.rotation_euler = (2.882e-10, 6.278e-09, -0.3895)
ob_002.scale = (2.161, 2.789, 0.8307)
ob_002.lineart.crease_threshold = 0.0
ob_001.location = (-4.219, -7.357, 0.6976)
ob_001.scale = (1.731, 2.237, 0.7048)
ob_001.lineart.crease_threshold = 0.0
ob_x.location = (4.27, -5.642, 1.309)
ob_x.scale = (3.46, 1.992, 1.316)
ob_x.lineart.crease_threshold = 0.0
_m = ob_x.modifiers.new('Subsurf', 'SUBSURF')
_m.uv_smooth = 'PRESERVE_CORNERS'
_m.levels = 2
_m.render_levels = 3
_m.show_only_control_edges = False
ob_x_1.location = (2.744, -0.9923, 1.447)
ob_x_1.empty_image_offset = (0.0, 0.0)
ob_x_1.lineart.crease_threshold = 0.0
ob_camera.location = (20.76, -18.88, 21.28)
ob_camera.rotation_euler = (1.109, -9.204e-10, 1.018)
ob_camera.lock_rotations_4d = False
ob_camera.empty_display_type = 'ARROWS'
ob_camera.color = (0.0, 0.0, 0.0, 0.0)
ob_camera.display_type = 'WIRE'
ob_camera.lineart.crease_threshold = 0.0
_c = ob_camera.constraints.new('TRACK_TO'); _c.name = 'AutoTrack'
_c.target = ob_x_1
ob_x_2.location = (-5.139, -0.4414, 2.358)
ob_x_2.scale = (2.365, 2.365, 2.365)
ob_x_2.lineart.crease_threshold = 0.0
ob_x_3.location = (-1.225, 6.936, -0.007166)
ob_x_3.scale = (3.22, 3.22, 3.22)
ob_x_3.lineart.crease_threshold = 0.0
ob_lamp.location = (-11.65, -13.87, 11.05)
ob_lamp.rotation_euler = (1.118, -0.5429, -0.7251)
ob_lamp.lock_rotations_4d = False
ob_lamp.empty_display_type = 'ARROWS'
ob_lamp.color = (0.0, 0.0, 0.0, 0.0)
ob_lamp.lineart.crease_threshold = 0.0

# ---- collection membership
col_collection_1.objects.link(ob_002)
col_collection_1.objects.link(ob_001)
col_collection_1.objects.link(ob_x)
col_collection_1.objects.link(ob_x_1)
col_collection_1.objects.link(ob_camera)
col_collection_1.objects.link(ob_x_2)
col_collection_1.objects.link(ob_x_3)
col_collection_1.objects.link(ob_lamp)

# ---- scene / render settings (as saved in the file)
scene.camera = ob_camera
scene.frame_start = 1; scene.frame_end = 250; scene.frame_set(1)
scene.render.engine = 'CYCLES'
scene.render.resolution_percentage = 50
scene.render.dither_intensity = 0.0
scene.cycles.use_denoising = False
scene.cycles.samples = 128
scene.cycles.sampling_pattern = 'TABULATED_SOBOL'
scene.cycles.use_adaptive_sampling = False
scene.cycles.use_light_tree = False
scene.cycles.blur_glossy = 0.0
scene.cycles.sample_clamp_indirect = 0.0
scene.view_settings.view_transform = 'Standard'
bpy.context.view_layer.update()
